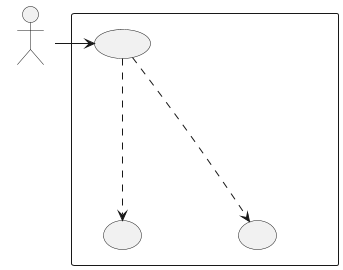

The diagram above was rendered by PlantUML. Its source (embedded in the PNG):
@startuml
skinparam wrapWidth 200
skinparam MaxMessageSize 150
top to bottom direction
skinparam packageStyle rectangle

actor "Tenant Admin" as CA_tenant_adm

rectangle "Sistema" {
    usecase "UC46 - Modifica range alert default per tipo sensore" as modifica_range_default_tipo_sensore
    usecase "UC44 - Selezione range numerico misurazioni" as selezione_range_numerico
    usecase "UC47 - Selezione tipo di sensore" as selezione_tipo_sensore
}

CA_tenant_adm -right-> modifica_range_default_tipo_sensore
modifica_range_default_tipo_sensore -down..> selezione_tipo_sensore : <<include>>
modifica_range_default_tipo_sensore -down..> selezione_range_numerico : <<include>>
@enduml